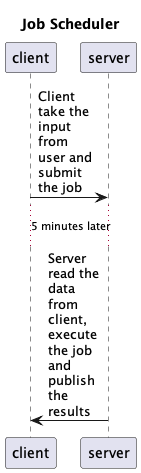

The diagram above was rendered by PlantUML. Its source (embedded in the PNG):
@startuml

title Job Scheduler

skinparam maxMessageSize 60

client -> server: Client take the input from user and submit the job
... 5 minutes later...
client <- server: Server read the data from client, execute the job and publish the results

@enduml